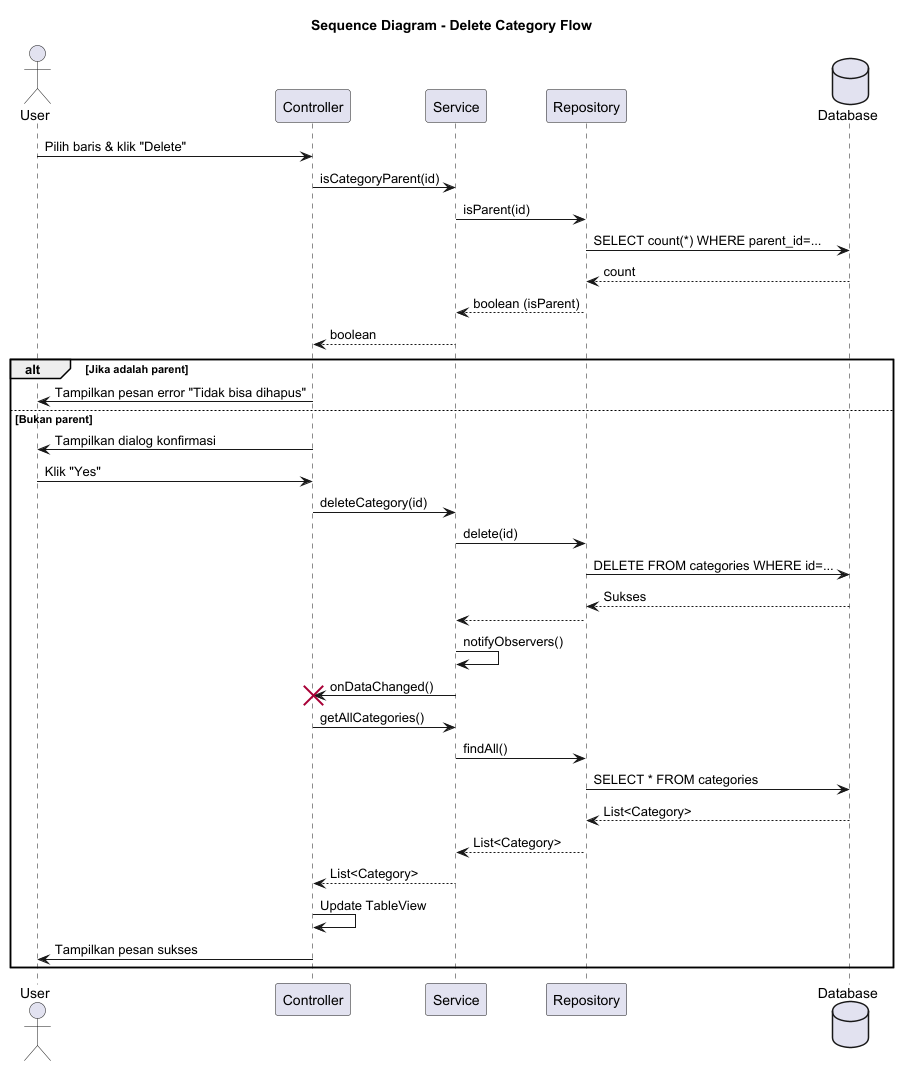

The diagram above was rendered by PlantUML. Its source (embedded in the PNG):
@startuml
' Dibuat pada: Tue Jun 10 12:10:00 WIB 2025
' Diagram Urutan untuk Alur Menghapus Kategori

title Sequence Diagram - Delete Category Flow

actor User
participant "Controller" as C
participant "Service" as S
participant "Repository" as R
database "Database" as DB

User -> C: Pilih baris & klik "Delete"
C -> S: isCategoryParent(id)
S -> R: isParent(id)
R -> DB: SELECT count(*) WHERE parent_id=...
DB --> R: count
R --> S: boolean (isParent)
S --> C: boolean

alt Jika adalah parent
  C -> User: Tampilkan pesan error "Tidak bisa dihapus"
else Bukan parent
  C -> User: Tampilkan dialog konfirmasi
  User -> C: Klik "Yes"
  C -> S: deleteCategory(id)
  S -> R: delete(id)
  R -> DB: DELETE FROM categories WHERE id=...
  DB --> R: Sukses
  R --> S:

  '-- Observer Notification Starts --'
  S -> S: notifyObservers()
  S -> C !!: onDataChanged()

  '-- UI Refresh Starts --'
  C -> S: getAllCategories()
  S -> R: findAll()
  R -> DB: SELECT * FROM categories
  DB --> R: List<Category>
  R --> S: List<Category>
  S --> C: List<Category>
  C -> C: Update TableView
  C -> User: Tampilkan pesan sukses
end

@enduml